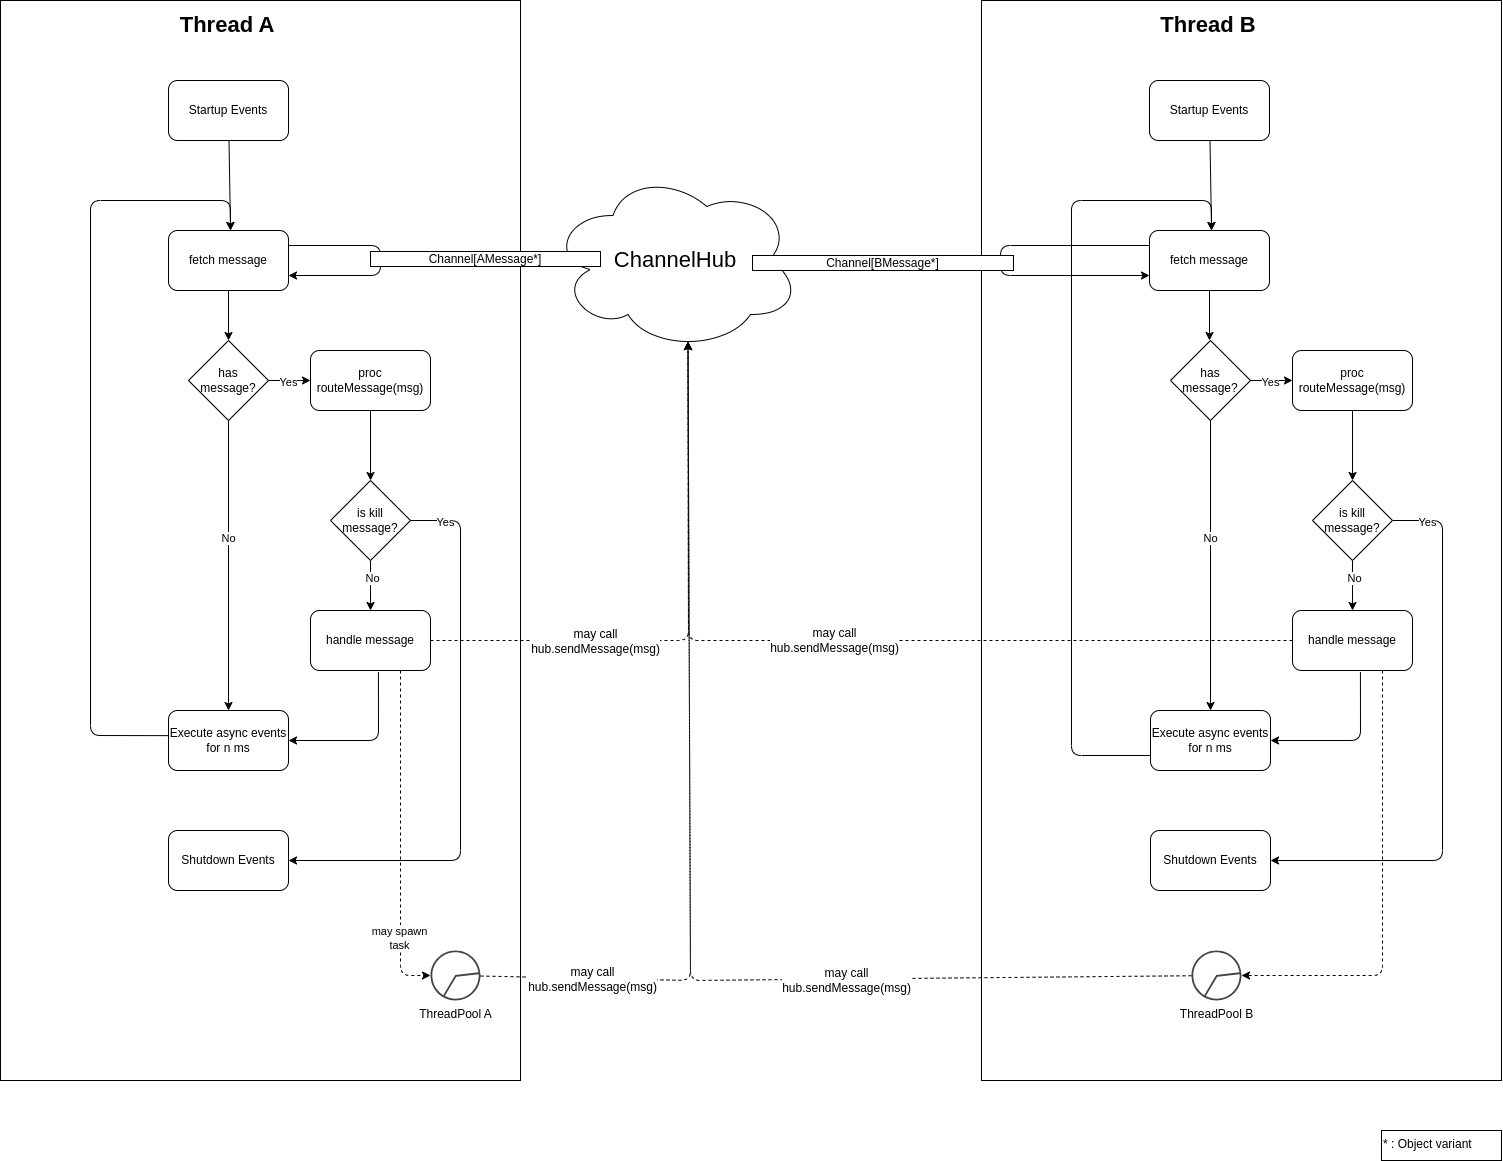

The diagram above was exported from draw.io. Its source (the exported page's mxGraphModel, read from the mxfile embedded in the PNG):
<mxGraphModel dx="1009" dy="1006" grid="1" gridSize="10" guides="1" tooltips="1" connect="1" arrows="1" fold="1" page="1" pageScale="1" pageWidth="827" pageHeight="1169" background="#ffffff" math="0" shadow="0">
  <root>
    <mxCell id="0" />
    <mxCell id="1" parent="0" />
    <mxCell id="27" value="" style="rounded=0;whiteSpace=wrap;html=1;" parent="1" vertex="1">
      <mxGeometry width="520" height="1080" as="geometry" />
    </mxCell>
    <mxCell id="11" value="" style="edgeStyle=none;html=1;" parent="1" source="2" target="5" edge="1">
      <mxGeometry relative="1" as="geometry" />
    </mxCell>
    <mxCell id="2" value="fetch message" style="rounded=1;whiteSpace=wrap;html=1;" parent="1" vertex="1">
      <mxGeometry x="168" y="230" width="120" height="60" as="geometry" />
    </mxCell>
    <mxCell id="10" style="edgeStyle=none;html=1;entryX=1;entryY=0.5;entryDx=0;entryDy=0;exitX=0.566;exitY=1.028;exitDx=0;exitDy=0;exitPerimeter=0;" parent="1" source="3" target="4" edge="1">
      <mxGeometry relative="1" as="geometry">
        <Array as="points">
          <mxPoint x="378" y="740" />
        </Array>
        <mxPoint x="610" y="760" as="sourcePoint" />
      </mxGeometry>
    </mxCell>
    <mxCell id="35" style="edgeStyle=none;html=1;exitX=1;exitY=0.5;exitDx=0;exitDy=0;entryX=0.55;entryY=0.95;entryDx=0;entryDy=0;entryPerimeter=0;fontSize=22;startArrow=none;startFill=0;endArrow=classic;endFill=1;dashed=1;" parent="1" source="3" target="29" edge="1">
      <mxGeometry relative="1" as="geometry">
        <Array as="points">
          <mxPoint x="688" y="640" />
        </Array>
      </mxGeometry>
    </mxCell>
    <mxCell id="66" value="may call&lt;br&gt;hub.sendMessage(msg)" style="edgeLabel;html=1;align=center;verticalAlign=middle;resizable=0;points=[];fontSize=12;" parent="35" vertex="1" connectable="0">
      <mxGeometry x="-0.2285" relative="1" as="geometry">
        <mxPoint x="-50" as="offset" />
      </mxGeometry>
    </mxCell>
    <mxCell id="92" style="edgeStyle=none;html=1;exitX=0.75;exitY=1;exitDx=0;exitDy=0;dashed=1;" edge="1" parent="1" source="3" target="90">
      <mxGeometry relative="1" as="geometry">
        <Array as="points">
          <mxPoint x="400" y="975" />
        </Array>
      </mxGeometry>
    </mxCell>
    <mxCell id="96" value="may spawn&lt;br&gt;task" style="edgeLabel;html=1;align=center;verticalAlign=middle;resizable=0;points=[];" vertex="1" connectable="0" parent="92">
      <mxGeometry x="0.5911" y="-2" relative="1" as="geometry">
        <mxPoint as="offset" />
      </mxGeometry>
    </mxCell>
    <mxCell id="3" value="handle message" style="rounded=1;whiteSpace=wrap;html=1;" parent="1" vertex="1">
      <mxGeometry x="310" y="610" width="120" height="60" as="geometry" />
    </mxCell>
    <mxCell id="12" style="edgeStyle=none;html=1;exitX=-0.005;exitY=0.419;exitDx=0;exitDy=0;exitPerimeter=0;" parent="1" source="4" edge="1">
      <mxGeometry relative="1" as="geometry">
        <mxPoint x="230" y="230" as="targetPoint" />
        <Array as="points">
          <mxPoint x="90" y="735" />
          <mxPoint x="90" y="200" />
          <mxPoint x="230" y="200" />
        </Array>
      </mxGeometry>
    </mxCell>
    <mxCell id="4" value="Execute async events for n ms" style="rounded=1;whiteSpace=wrap;html=1;" parent="1" vertex="1">
      <mxGeometry x="168" y="710" width="120" height="60" as="geometry" />
    </mxCell>
    <mxCell id="6" style="edgeStyle=none;html=1;entryX=0.5;entryY=0;entryDx=0;entryDy=0;startArrow=none;exitX=0.5;exitY=1;exitDx=0;exitDy=0;" parent="1" source="17" target="3" edge="1">
      <mxGeometry relative="1" as="geometry">
        <Array as="points" />
      </mxGeometry>
    </mxCell>
    <mxCell id="20" value="No" style="edgeLabel;html=1;align=center;verticalAlign=middle;resizable=0;points=[];" parent="6" vertex="1" connectable="0">
      <mxGeometry x="0.5623" y="1" relative="1" as="geometry">
        <mxPoint y="-21" as="offset" />
      </mxGeometry>
    </mxCell>
    <mxCell id="7" value="" style="edgeStyle=none;html=1;" parent="1" source="5" target="4" edge="1">
      <mxGeometry relative="1" as="geometry" />
    </mxCell>
    <mxCell id="9" value="No" style="edgeLabel;html=1;align=center;verticalAlign=middle;resizable=0;points=[];" parent="7" vertex="1" connectable="0">
      <mxGeometry x="-0.1885" y="-1" relative="1" as="geometry">
        <mxPoint as="offset" />
      </mxGeometry>
    </mxCell>
    <mxCell id="5" value="has message?" style="rhombus;whiteSpace=wrap;html=1;" parent="1" vertex="1">
      <mxGeometry x="188" y="340" width="80" height="80" as="geometry" />
    </mxCell>
    <mxCell id="14" style="edgeStyle=none;html=1;" parent="1" source="13" edge="1">
      <mxGeometry relative="1" as="geometry">
        <mxPoint x="230" y="230" as="targetPoint" />
      </mxGeometry>
    </mxCell>
    <mxCell id="13" value="Startup Events" style="rounded=1;whiteSpace=wrap;html=1;" parent="1" vertex="1">
      <mxGeometry x="168" y="80" width="120" height="60" as="geometry" />
    </mxCell>
    <mxCell id="15" value="Shutdown Events" style="rounded=1;whiteSpace=wrap;html=1;" parent="1" vertex="1">
      <mxGeometry x="168" y="830" width="120" height="60" as="geometry" />
    </mxCell>
    <mxCell id="18" value="" style="edgeStyle=none;html=1;endArrow=classic;exitX=1;exitY=0.5;exitDx=0;exitDy=0;startArrow=none;startFill=0;endFill=1;entryX=0;entryY=0.5;entryDx=0;entryDy=0;" parent="1" source="5" target="68" edge="1">
      <mxGeometry relative="1" as="geometry">
        <mxPoint x="280" y="360" as="sourcePoint" />
        <mxPoint x="310" y="350" as="targetPoint" />
        <Array as="points" />
      </mxGeometry>
    </mxCell>
    <mxCell id="19" value="Yes" style="edgeLabel;html=1;align=center;verticalAlign=middle;resizable=0;points=[];" parent="18" vertex="1" connectable="0">
      <mxGeometry x="-0.356" y="-1" relative="1" as="geometry">
        <mxPoint x="6" as="offset" />
      </mxGeometry>
    </mxCell>
    <mxCell id="21" style="edgeStyle=none;html=1;exitX=1;exitY=0.5;exitDx=0;exitDy=0;entryX=1;entryY=0.5;entryDx=0;entryDy=0;" parent="1" source="17" target="15" edge="1">
      <mxGeometry relative="1" as="geometry">
        <Array as="points">
          <mxPoint x="460" y="520" />
          <mxPoint x="460" y="860" />
        </Array>
      </mxGeometry>
    </mxCell>
    <mxCell id="23" value="Yes" style="edgeLabel;html=1;align=center;verticalAlign=middle;resizable=0;points=[];" parent="21" vertex="1" connectable="0">
      <mxGeometry x="-0.8287" y="-1" relative="1" as="geometry">
        <mxPoint x="-14" as="offset" />
      </mxGeometry>
    </mxCell>
    <mxCell id="17" value="is kill message?" style="rhombus;whiteSpace=wrap;html=1;" parent="1" vertex="1">
      <mxGeometry x="330" y="480" width="80" height="80" as="geometry" />
    </mxCell>
    <mxCell id="28" value="Thread A" style="text;html=1;strokeColor=none;fillColor=none;align=center;verticalAlign=middle;whiteSpace=wrap;rounded=0;fontSize=22;fontStyle=1" parent="1" vertex="1">
      <mxGeometry x="166" y="10" width="122" height="30" as="geometry" />
    </mxCell>
    <mxCell id="29" value="ChannelHub" style="ellipse;shape=cloud;whiteSpace=wrap;html=1;fontSize=22;" parent="1" vertex="1">
      <mxGeometry x="550" y="170" width="250" height="180" as="geometry" />
    </mxCell>
    <mxCell id="34" style="edgeStyle=none;html=1;exitX=1;exitY=0.25;exitDx=0;exitDy=0;entryX=1;entryY=0.75;entryDx=0;entryDy=0;fontSize=22;startArrow=none;startFill=0;endArrow=classic;endFill=1;" parent="1" source="2" target="2" edge="1">
      <mxGeometry relative="1" as="geometry">
        <Array as="points">
          <mxPoint x="380" y="245" />
          <mxPoint x="380" y="275" />
        </Array>
      </mxGeometry>
    </mxCell>
    <mxCell id="32" value="Channel[AMessage*]" style="rounded=0;whiteSpace=wrap;html=1;fontSize=12;" parent="1" vertex="1">
      <mxGeometry x="370" y="251" width="230" height="15" as="geometry" />
    </mxCell>
    <mxCell id="37" value="" style="rounded=0;whiteSpace=wrap;html=1;" parent="1" vertex="1">
      <mxGeometry x="981" width="520" height="1080" as="geometry" />
    </mxCell>
    <mxCell id="38" value="" style="edgeStyle=none;html=1;" parent="1" source="40" edge="1">
      <mxGeometry relative="1" as="geometry">
        <mxPoint x="1209" y="340" as="targetPoint" />
      </mxGeometry>
    </mxCell>
    <mxCell id="39" style="edgeStyle=none;html=1;exitX=0;exitY=0.25;exitDx=0;exitDy=0;entryX=0;entryY=0.75;entryDx=0;entryDy=0;fontSize=22;startArrow=none;startFill=0;endArrow=classic;endFill=1;" parent="1" source="40" target="40" edge="1">
      <mxGeometry relative="1" as="geometry">
        <mxPoint x="1351" y="254.75" as="targetPoint" />
        <Array as="points">
          <mxPoint x="1000" y="245" />
          <mxPoint x="1000" y="275" />
        </Array>
      </mxGeometry>
    </mxCell>
    <mxCell id="40" value="fetch message" style="rounded=1;whiteSpace=wrap;html=1;" parent="1" vertex="1">
      <mxGeometry x="1149" y="230" width="120" height="60" as="geometry" />
    </mxCell>
    <mxCell id="63" style="edgeStyle=none;html=1;exitX=0;exitY=0.5;exitDx=0;exitDy=0;fontSize=12;startArrow=none;startFill=0;endArrow=classic;endFill=1;entryX=0.55;entryY=0.95;entryDx=0;entryDy=0;entryPerimeter=0;dashed=1;" parent="1" source="73" target="29" edge="1">
      <mxGeometry relative="1" as="geometry">
        <mxPoint x="829.9999999999998" y="510" as="targetPoint" />
        <Array as="points">
          <mxPoint x="688" y="640" />
        </Array>
        <mxPoint x="1281" y="500" as="sourcePoint" />
      </mxGeometry>
    </mxCell>
    <mxCell id="67" value="may call&lt;br&gt;hub.sendMessage(msg)" style="edgeLabel;html=1;align=center;verticalAlign=middle;resizable=0;points=[];fontSize=12;" parent="63" vertex="1" connectable="0">
      <mxGeometry x="0.1915" y="-1" relative="1" as="geometry">
        <mxPoint x="80" as="offset" />
      </mxGeometry>
    </mxCell>
    <mxCell id="43" style="edgeStyle=none;html=1;exitX=0;exitY=0.75;exitDx=0;exitDy=0;" parent="1" source="74" edge="1">
      <mxGeometry relative="1" as="geometry">
        <mxPoint x="1211" y="230" as="targetPoint" />
        <Array as="points">
          <mxPoint x="1071" y="755" />
          <mxPoint x="1071" y="200" />
          <mxPoint x="1211" y="200" />
        </Array>
        <mxPoint x="1148.4" y="595.1400000000001" as="sourcePoint" />
      </mxGeometry>
    </mxCell>
    <mxCell id="50" style="edgeStyle=none;html=1;" parent="1" source="51" edge="1">
      <mxGeometry relative="1" as="geometry">
        <mxPoint x="1211" y="230" as="targetPoint" />
      </mxGeometry>
    </mxCell>
    <mxCell id="51" value="Startup Events" style="rounded=1;whiteSpace=wrap;html=1;" parent="1" vertex="1">
      <mxGeometry x="1149" y="80" width="120" height="60" as="geometry" />
    </mxCell>
    <mxCell id="58" value="Thread B" style="text;html=1;strokeColor=none;fillColor=none;align=center;verticalAlign=middle;whiteSpace=wrap;rounded=0;fontSize=22;fontStyle=1" parent="1" vertex="1">
      <mxGeometry x="1147" y="10" width="122" height="30" as="geometry" />
    </mxCell>
    <mxCell id="60" value="Channel[BMessage*]" style="rounded=0;whiteSpace=wrap;html=1;fontSize=12;" parent="1" vertex="1">
      <mxGeometry x="752" y="255" width="261" height="15" as="geometry" />
    </mxCell>
    <mxCell id="69" style="edgeStyle=none;html=1;exitX=0.5;exitY=1;exitDx=0;exitDy=0;entryX=0.5;entryY=0;entryDx=0;entryDy=0;" edge="1" parent="1" source="68" target="17">
      <mxGeometry relative="1" as="geometry" />
    </mxCell>
    <mxCell id="68" value="proc routeMessage(msg)" style="rounded=1;whiteSpace=wrap;html=1;" vertex="1" parent="1">
      <mxGeometry x="310" y="350" width="120" height="60" as="geometry" />
    </mxCell>
    <mxCell id="70" style="edgeStyle=none;html=1;entryX=1;entryY=0.5;entryDx=0;entryDy=0;exitX=0.566;exitY=1.028;exitDx=0;exitDy=0;exitPerimeter=0;" edge="1" parent="1" source="73" target="74">
      <mxGeometry relative="1" as="geometry">
        <Array as="points">
          <mxPoint x="1360" y="740" />
        </Array>
        <mxPoint x="1592" y="760" as="sourcePoint" />
      </mxGeometry>
    </mxCell>
    <mxCell id="94" style="edgeStyle=none;html=1;exitX=0.75;exitY=1;exitDx=0;exitDy=0;dashed=1;" edge="1" parent="1" source="73" target="91">
      <mxGeometry relative="1" as="geometry">
        <Array as="points">
          <mxPoint x="1382" y="975" />
        </Array>
      </mxGeometry>
    </mxCell>
    <mxCell id="73" value="handle message" style="rounded=1;whiteSpace=wrap;html=1;" vertex="1" parent="1">
      <mxGeometry x="1292" y="610" width="120" height="60" as="geometry" />
    </mxCell>
    <mxCell id="74" value="Execute async events for n ms" style="rounded=1;whiteSpace=wrap;html=1;" vertex="1" parent="1">
      <mxGeometry x="1150" y="710" width="120" height="60" as="geometry" />
    </mxCell>
    <mxCell id="75" style="edgeStyle=none;html=1;entryX=0.5;entryY=0;entryDx=0;entryDy=0;startArrow=none;exitX=0.5;exitY=1;exitDx=0;exitDy=0;" edge="1" parent="1" source="85" target="73">
      <mxGeometry relative="1" as="geometry">
        <Array as="points" />
      </mxGeometry>
    </mxCell>
    <mxCell id="76" value="No" style="edgeLabel;html=1;align=center;verticalAlign=middle;resizable=0;points=[];" vertex="1" connectable="0" parent="75">
      <mxGeometry x="0.5623" y="1" relative="1" as="geometry">
        <mxPoint y="-21" as="offset" />
      </mxGeometry>
    </mxCell>
    <mxCell id="77" value="" style="edgeStyle=none;html=1;exitX=0.5;exitY=1;exitDx=0;exitDy=0;" edge="1" parent="1" source="79">
      <mxGeometry relative="1" as="geometry">
        <mxPoint x="1210" y="710" as="targetPoint" />
      </mxGeometry>
    </mxCell>
    <mxCell id="78" value="No" style="edgeLabel;html=1;align=center;verticalAlign=middle;resizable=0;points=[];" vertex="1" connectable="0" parent="77">
      <mxGeometry x="-0.1885" y="-1" relative="1" as="geometry">
        <mxPoint as="offset" />
      </mxGeometry>
    </mxCell>
    <mxCell id="79" value="has message?" style="rhombus;whiteSpace=wrap;html=1;" vertex="1" parent="1">
      <mxGeometry x="1170" y="340" width="80" height="80" as="geometry" />
    </mxCell>
    <mxCell id="80" value="Shutdown Events" style="rounded=1;whiteSpace=wrap;html=1;" vertex="1" parent="1">
      <mxGeometry x="1150" y="830" width="120" height="60" as="geometry" />
    </mxCell>
    <mxCell id="81" value="" style="edgeStyle=none;html=1;endArrow=classic;exitX=1;exitY=0.5;exitDx=0;exitDy=0;startArrow=none;startFill=0;endFill=1;entryX=0;entryY=0.5;entryDx=0;entryDy=0;" edge="1" parent="1" source="79" target="87">
      <mxGeometry relative="1" as="geometry">
        <mxPoint x="1262" y="360" as="sourcePoint" />
        <mxPoint x="1292" y="350" as="targetPoint" />
        <Array as="points" />
      </mxGeometry>
    </mxCell>
    <mxCell id="82" value="Yes" style="edgeLabel;html=1;align=center;verticalAlign=middle;resizable=0;points=[];" vertex="1" connectable="0" parent="81">
      <mxGeometry x="-0.356" y="-1" relative="1" as="geometry">
        <mxPoint x="6" as="offset" />
      </mxGeometry>
    </mxCell>
    <mxCell id="83" style="edgeStyle=none;html=1;exitX=1;exitY=0.5;exitDx=0;exitDy=0;entryX=1;entryY=0.5;entryDx=0;entryDy=0;" edge="1" parent="1" source="85" target="80">
      <mxGeometry relative="1" as="geometry">
        <Array as="points">
          <mxPoint x="1442" y="520" />
          <mxPoint x="1442" y="860" />
        </Array>
      </mxGeometry>
    </mxCell>
    <mxCell id="84" value="Yes" style="edgeLabel;html=1;align=center;verticalAlign=middle;resizable=0;points=[];" vertex="1" connectable="0" parent="83">
      <mxGeometry x="-0.8287" y="-1" relative="1" as="geometry">
        <mxPoint x="-14" as="offset" />
      </mxGeometry>
    </mxCell>
    <mxCell id="85" value="is kill message?" style="rhombus;whiteSpace=wrap;html=1;" vertex="1" parent="1">
      <mxGeometry x="1312" y="480" width="80" height="80" as="geometry" />
    </mxCell>
    <mxCell id="86" style="edgeStyle=none;html=1;exitX=0.5;exitY=1;exitDx=0;exitDy=0;entryX=0.5;entryY=0;entryDx=0;entryDy=0;" edge="1" parent="1" source="87" target="85">
      <mxGeometry relative="1" as="geometry" />
    </mxCell>
    <mxCell id="87" value="proc routeMessage(msg)" style="rounded=1;whiteSpace=wrap;html=1;" vertex="1" parent="1">
      <mxGeometry x="1292" y="350" width="120" height="60" as="geometry" />
    </mxCell>
    <mxCell id="89" value="* : Object variant" style="rounded=0;whiteSpace=wrap;html=1;align=left;verticalAlign=top;" vertex="1" parent="1">
      <mxGeometry x="1381" y="1130" width="120" height="30" as="geometry" />
    </mxCell>
    <mxCell id="93" style="edgeStyle=none;html=1;fontStyle=0;entryX=0.55;entryY=0.95;entryDx=0;entryDy=0;entryPerimeter=0;dashed=1;" edge="1" parent="1" source="90" target="29">
      <mxGeometry relative="1" as="geometry">
        <mxPoint x="690" y="340" as="targetPoint" />
        <mxPoint x="610" y="960" as="sourcePoint" />
        <Array as="points">
          <mxPoint x="690" y="980" />
        </Array>
      </mxGeometry>
    </mxCell>
    <mxCell id="97" value="&lt;span style=&quot;color: rgba(0, 0, 0, 0); font-family: monospace; font-size: 0px; text-align: start; background-color: rgb(42, 37, 47);&quot;&gt;%3CmxGraphModel%3E%3Croot%3E%3CmxCell%20id%3D%220%22%2F%3E%3CmxCell%20id%3D%221%22%20parent%3D%220%22%2F%3E%3CmxCell%20id%3D%222%22%20value%3D%22may%20call%26lt%3Bbr%26gt%3Bhub.sendMessage(msg)%22%20style%3D%22edgeLabel%3Bhtml%3D1%3Balign%3Dcenter%3BverticalAlign%3Dmiddle%3Bresizable%3D0%3Bpoints%3D%5B%5D%3BfontSize%3D12%3B%22%20vertex%3D%221%22%20connectable%3D%220%22%20parent%3D%221%22%3E%3CmxGeometry%20x%3D%22594.6341463414634%22%20y%3D%22640%22%20as%3D%22geometry%22%2F%3E%3C%2FmxCell%3E%3C%2Froot%3E%3C%2FmxGraphModel%&lt;/span&gt;" style="edgeLabel;html=1;align=center;verticalAlign=middle;resizable=0;points=[];" vertex="1" connectable="0" parent="93">
      <mxGeometry x="-0.7937" y="-1" relative="1" as="geometry">
        <mxPoint as="offset" />
      </mxGeometry>
    </mxCell>
    <mxCell id="98" value="&lt;span style=&quot;font-size: 12px;&quot;&gt;may call&lt;/span&gt;&lt;br style=&quot;font-size: 12px;&quot;&gt;&lt;span style=&quot;font-size: 12px;&quot;&gt;hub.sendMessage(msg)&lt;/span&gt;" style="edgeLabel;html=1;align=center;verticalAlign=middle;resizable=0;points=[];" vertex="1" connectable="0" parent="93">
      <mxGeometry x="-0.7661" y="-1" relative="1" as="geometry">
        <mxPoint x="11" as="offset" />
      </mxGeometry>
    </mxCell>
    <mxCell id="90" value="ThreadPool A" style="sketch=0;pointerEvents=1;shadow=0;dashed=0;html=1;strokeColor=none;fillColor=#434445;aspect=fixed;labelPosition=center;verticalLabelPosition=bottom;verticalAlign=top;align=center;outlineConnect=0;shape=mxgraph.vvd.resource_pool;" vertex="1" parent="1">
      <mxGeometry x="430" y="950" width="50" height="50" as="geometry" />
    </mxCell>
    <mxCell id="95" style="edgeStyle=none;html=1;entryX=0.55;entryY=0.95;entryDx=0;entryDy=0;entryPerimeter=0;dashed=1;" edge="1" parent="1" source="91" target="29">
      <mxGeometry relative="1" as="geometry">
        <Array as="points">
          <mxPoint x="690" y="980" />
        </Array>
      </mxGeometry>
    </mxCell>
    <mxCell id="99" value="&lt;span style=&quot;font-size: 12px;&quot;&gt;may call&lt;/span&gt;&lt;br style=&quot;font-size: 12px;&quot;&gt;&lt;span style=&quot;font-size: 12px;&quot;&gt;hub.sendMessage(msg)&lt;/span&gt;" style="edgeLabel;html=1;align=center;verticalAlign=middle;resizable=0;points=[];" vertex="1" connectable="0" parent="95">
      <mxGeometry x="-0.3943" y="1" relative="1" as="geometry">
        <mxPoint as="offset" />
      </mxGeometry>
    </mxCell>
    <mxCell id="91" value="ThreadPool B" style="sketch=0;pointerEvents=1;shadow=0;dashed=0;html=1;strokeColor=none;fillColor=#434445;aspect=fixed;labelPosition=center;verticalLabelPosition=bottom;verticalAlign=top;align=center;outlineConnect=0;shape=mxgraph.vvd.resource_pool;" vertex="1" parent="1">
      <mxGeometry x="1191" y="950" width="50" height="50" as="geometry" />
    </mxCell>
  </root>
</mxGraphModel>